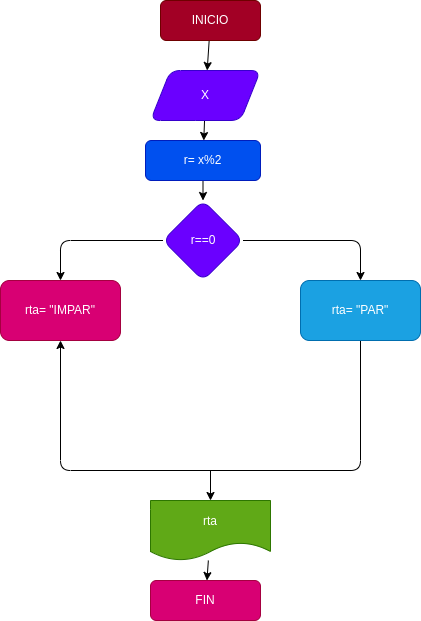

The diagram above was exported from draw.io. Its source (the exported page's mxGraphModel, read from the mxfile embedded in the PNG):
<mxGraphModel dx="576" dy="411" grid="1" gridSize="10" guides="1" tooltips="1" connect="1" arrows="1" fold="1" page="1" pageScale="1" pageWidth="827" pageHeight="1169" math="0" shadow="0">
  <root>
    <mxCell id="0" />
    <mxCell id="1" parent="0" />
    <mxCell id="4" value="" style="edgeStyle=none;html=1;" edge="1" parent="1" source="2" target="3">
      <mxGeometry relative="1" as="geometry" />
    </mxCell>
    <mxCell id="2" value="INICIO" style="rounded=1;whiteSpace=wrap;html=1;fillColor=#a20025;fontColor=#ffffff;strokeColor=#6F0000;" vertex="1" parent="1">
      <mxGeometry x="240" y="30" width="100" height="40" as="geometry" />
    </mxCell>
    <mxCell id="6" value="" style="edgeStyle=none;html=1;" edge="1" parent="1" source="3" target="5">
      <mxGeometry relative="1" as="geometry" />
    </mxCell>
    <mxCell id="3" value="X" style="shape=parallelogram;perimeter=parallelogramPerimeter;whiteSpace=wrap;html=1;fixedSize=1;rounded=1;fillColor=#6a00ff;fontColor=#ffffff;strokeColor=#3700CC;" vertex="1" parent="1">
      <mxGeometry x="230" y="100" width="110" height="50" as="geometry" />
    </mxCell>
    <mxCell id="8" value="" style="edgeStyle=none;html=1;" edge="1" parent="1" source="5" target="7">
      <mxGeometry relative="1" as="geometry" />
    </mxCell>
    <mxCell id="5" value="r= x%2" style="whiteSpace=wrap;html=1;rounded=1;fillColor=#0050ef;fontColor=#ffffff;strokeColor=#001DBC;" vertex="1" parent="1">
      <mxGeometry x="225" y="170" width="115" height="40" as="geometry" />
    </mxCell>
    <mxCell id="11" value="" style="edgeStyle=none;html=1;" edge="1" parent="1" source="7" target="10">
      <mxGeometry relative="1" as="geometry">
        <Array as="points">
          <mxPoint x="140" y="270" />
        </Array>
      </mxGeometry>
    </mxCell>
    <mxCell id="17" value="" style="edgeStyle=none;html=1;" edge="1" parent="1" source="7" target="16">
      <mxGeometry relative="1" as="geometry">
        <Array as="points">
          <mxPoint x="440" y="270" />
        </Array>
      </mxGeometry>
    </mxCell>
    <mxCell id="7" value="r==0" style="rhombus;whiteSpace=wrap;html=1;rounded=1;fillColor=#6a00ff;fontColor=#ffffff;strokeColor=#3700CC;" vertex="1" parent="1">
      <mxGeometry x="242.5" y="230" width="80" height="80" as="geometry" />
    </mxCell>
    <mxCell id="10" value="rta= &quot;IMPAR&quot;" style="rounded=1;whiteSpace=wrap;html=1;fillColor=#d80073;fontColor=#ffffff;strokeColor=#A50040;" vertex="1" parent="1">
      <mxGeometry x="80" y="310" width="120" height="60" as="geometry" />
    </mxCell>
    <mxCell id="21" value="" style="edgeStyle=none;html=1;entryX=0.5;entryY=1;entryDx=0;entryDy=0;" edge="1" parent="1" source="16" target="10">
      <mxGeometry relative="1" as="geometry">
        <mxPoint x="120" y="380" as="targetPoint" />
        <Array as="points">
          <mxPoint x="440" y="500" />
          <mxPoint x="140" y="500" />
        </Array>
      </mxGeometry>
    </mxCell>
    <mxCell id="16" value="rta= &quot;PAR&quot;" style="whiteSpace=wrap;html=1;rounded=1;fillColor=#1ba1e2;fontColor=#ffffff;strokeColor=#006EAF;" vertex="1" parent="1">
      <mxGeometry x="380" y="310" width="120" height="60" as="geometry" />
    </mxCell>
    <mxCell id="47" value="" style="edgeStyle=none;html=1;" edge="1" parent="1" source="29" target="46">
      <mxGeometry relative="1" as="geometry" />
    </mxCell>
    <mxCell id="29" value="rta" style="shape=document;whiteSpace=wrap;html=1;boundedLbl=1;fillColor=#60a917;fontColor=#ffffff;strokeColor=#2D7600;" vertex="1" parent="1">
      <mxGeometry x="230" y="530" width="120" height="60" as="geometry" />
    </mxCell>
    <mxCell id="40" value="" style="endArrow=classic;html=1;entryX=0.5;entryY=0;entryDx=0;entryDy=0;" edge="1" parent="1" target="29">
      <mxGeometry width="50" height="50" relative="1" as="geometry">
        <mxPoint x="290" y="500" as="sourcePoint" />
        <mxPoint x="320" y="520" as="targetPoint" />
      </mxGeometry>
    </mxCell>
    <mxCell id="46" value="FIN" style="rounded=1;whiteSpace=wrap;html=1;fillColor=#d80073;strokeColor=#A50040;fontColor=#ffffff;" vertex="1" parent="1">
      <mxGeometry x="230" y="610" width="110" height="40" as="geometry" />
    </mxCell>
  </root>
</mxGraphModel>